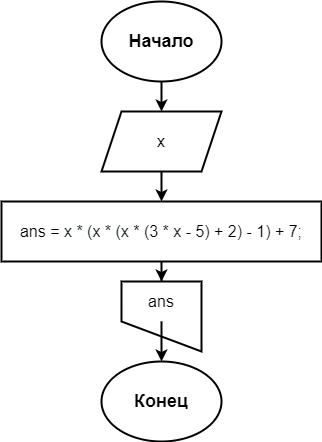

The diagram above was exported from draw.io. Its source (the exported page's mxGraphModel, read from the mxfile embedded in the PNG):
<mxGraphModel dx="1422" dy="794" grid="1" gridSize="10" guides="1" tooltips="1" connect="1" arrows="1" fold="1" page="1" pageScale="1" pageWidth="827" pageHeight="1169" math="0" shadow="0">
  <root>
    <mxCell id="0" />
    <mxCell id="1" parent="0" />
    <mxCell id="yqJsluZN-k9pVuU_j6mG-3" value="" style="edgeStyle=orthogonalEdgeStyle;rounded=0;orthogonalLoop=1;jettySize=auto;html=1;strokeWidth=2;" edge="1" parent="1" source="yqJsluZN-k9pVuU_j6mG-1" target="yqJsluZN-k9pVuU_j6mG-2">
      <mxGeometry relative="1" as="geometry" />
    </mxCell>
    <mxCell id="yqJsluZN-k9pVuU_j6mG-1" value="&lt;font style=&quot;font-size: 18px&quot;&gt;&lt;b&gt;Начало&lt;/b&gt;&lt;/font&gt;" style="ellipse;whiteSpace=wrap;html=1;strokeWidth=2;" vertex="1" parent="1">
      <mxGeometry x="360" y="40" width="120" height="80" as="geometry" />
    </mxCell>
    <mxCell id="yqJsluZN-k9pVuU_j6mG-5" value="" style="edgeStyle=orthogonalEdgeStyle;rounded=0;orthogonalLoop=1;jettySize=auto;html=1;fontSize=16;strokeWidth=2;" edge="1" parent="1" source="yqJsluZN-k9pVuU_j6mG-2" target="yqJsluZN-k9pVuU_j6mG-4">
      <mxGeometry relative="1" as="geometry" />
    </mxCell>
    <mxCell id="yqJsluZN-k9pVuU_j6mG-2" value="&lt;font style=&quot;font-size: 16px&quot;&gt;x&lt;/font&gt;" style="shape=parallelogram;perimeter=parallelogramPerimeter;whiteSpace=wrap;html=1;fixedSize=1;strokeWidth=2;" vertex="1" parent="1">
      <mxGeometry x="360" y="150" width="120" height="60" as="geometry" />
    </mxCell>
    <mxCell id="yqJsluZN-k9pVuU_j6mG-8" style="edgeStyle=orthogonalEdgeStyle;rounded=0;orthogonalLoop=1;jettySize=auto;html=1;entryX=0.5;entryY=0;entryDx=0;entryDy=0;fontSize=16;strokeWidth=2;" edge="1" parent="1" source="yqJsluZN-k9pVuU_j6mG-4" target="yqJsluZN-k9pVuU_j6mG-6">
      <mxGeometry relative="1" as="geometry" />
    </mxCell>
    <mxCell id="yqJsluZN-k9pVuU_j6mG-4" value="&lt;font style=&quot;font-size: 16px&quot;&gt;&lt;span class=&quot;pl-en&quot; style=&quot;box-sizing: border-box ; font-family: , , &amp;#34;sf mono&amp;#34; , &amp;#34;menlo&amp;#34; , &amp;#34;consolas&amp;#34; , &amp;#34;liberation mono&amp;#34; , monospace ; background-color: rgb(255 , 255 , 255)&quot;&gt;ans&lt;/span&gt;&lt;span style=&quot;color: rgb(36 , 41 , 47) ; font-family: , , &amp;#34;sf mono&amp;#34; , &amp;#34;menlo&amp;#34; , &amp;#34;consolas&amp;#34; , &amp;#34;liberation mono&amp;#34; , monospace ; background-color: rgb(255 , 255 , 255)&quot;&gt; &lt;/span&gt;&lt;span class=&quot;pl-k&quot; style=&quot;box-sizing: border-box ; font-family: , , &amp;#34;sf mono&amp;#34; , &amp;#34;menlo&amp;#34; , &amp;#34;consolas&amp;#34; , &amp;#34;liberation mono&amp;#34; , monospace ; background-color: rgb(255 , 255 , 255)&quot;&gt;=&lt;/span&gt;&lt;span style=&quot;color: rgb(36 , 41 , 47) ; font-family: , , &amp;#34;sf mono&amp;#34; , &amp;#34;menlo&amp;#34; , &amp;#34;consolas&amp;#34; , &amp;#34;liberation mono&amp;#34; , monospace ; background-color: rgb(255 , 255 , 255)&quot;&gt; &lt;/span&gt;&lt;span class=&quot;pl-smi&quot; style=&quot;box-sizing: border-box ; color: rgb(36 , 41 , 47) ; font-family: , , &amp;#34;sf mono&amp;#34; , &amp;#34;menlo&amp;#34; , &amp;#34;consolas&amp;#34; , &amp;#34;liberation mono&amp;#34; , monospace ; background-color: rgb(255 , 255 , 255)&quot;&gt;x&lt;/span&gt;&lt;span style=&quot;color: rgb(36 , 41 , 47) ; font-family: , , &amp;#34;sf mono&amp;#34; , &amp;#34;menlo&amp;#34; , &amp;#34;consolas&amp;#34; , &amp;#34;liberation mono&amp;#34; , monospace ; background-color: rgb(255 , 255 , 255)&quot;&gt; &lt;/span&gt;&lt;span class=&quot;pl-k&quot; style=&quot;box-sizing: border-box ; font-family: , , &amp;#34;sf mono&amp;#34; , &amp;#34;menlo&amp;#34; , &amp;#34;consolas&amp;#34; , &amp;#34;liberation mono&amp;#34; , monospace ; background-color: rgb(255 , 255 , 255)&quot;&gt;*&lt;/span&gt;&lt;span style=&quot;color: rgb(36 , 41 , 47) ; font-family: , , &amp;#34;sf mono&amp;#34; , &amp;#34;menlo&amp;#34; , &amp;#34;consolas&amp;#34; , &amp;#34;liberation mono&amp;#34; , monospace ; background-color: rgb(255 , 255 , 255)&quot;&gt; (&lt;/span&gt;&lt;span class=&quot;pl-smi&quot; style=&quot;box-sizing: border-box ; color: rgb(36 , 41 , 47) ; font-family: , , &amp;#34;sf mono&amp;#34; , &amp;#34;menlo&amp;#34; , &amp;#34;consolas&amp;#34; , &amp;#34;liberation mono&amp;#34; , monospace ; background-color: rgb(255 , 255 , 255)&quot;&gt;x&lt;/span&gt;&lt;span style=&quot;color: rgb(36 , 41 , 47) ; font-family: , , &amp;#34;sf mono&amp;#34; , &amp;#34;menlo&amp;#34; , &amp;#34;consolas&amp;#34; , &amp;#34;liberation mono&amp;#34; , monospace ; background-color: rgb(255 , 255 , 255)&quot;&gt; &lt;/span&gt;&lt;span class=&quot;pl-k&quot; style=&quot;box-sizing: border-box ; font-family: , , &amp;#34;sf mono&amp;#34; , &amp;#34;menlo&amp;#34; , &amp;#34;consolas&amp;#34; , &amp;#34;liberation mono&amp;#34; , monospace ; background-color: rgb(255 , 255 , 255)&quot;&gt;*&lt;/span&gt;&lt;span style=&quot;color: rgb(36 , 41 , 47) ; font-family: , , &amp;#34;sf mono&amp;#34; , &amp;#34;menlo&amp;#34; , &amp;#34;consolas&amp;#34; , &amp;#34;liberation mono&amp;#34; , monospace ; background-color: rgb(255 , 255 , 255)&quot;&gt; (&lt;/span&gt;&lt;span class=&quot;pl-smi&quot; style=&quot;box-sizing: border-box ; color: rgb(36 , 41 , 47) ; font-family: , , &amp;#34;sf mono&amp;#34; , &amp;#34;menlo&amp;#34; , &amp;#34;consolas&amp;#34; , &amp;#34;liberation mono&amp;#34; , monospace ; background-color: rgb(255 , 255 , 255)&quot;&gt;x&lt;/span&gt;&lt;span style=&quot;color: rgb(36 , 41 , 47) ; font-family: , , &amp;#34;sf mono&amp;#34; , &amp;#34;menlo&amp;#34; , &amp;#34;consolas&amp;#34; , &amp;#34;liberation mono&amp;#34; , monospace ; background-color: rgb(255 , 255 , 255)&quot;&gt; &lt;/span&gt;&lt;span class=&quot;pl-k&quot; style=&quot;box-sizing: border-box ; font-family: , , &amp;#34;sf mono&amp;#34; , &amp;#34;menlo&amp;#34; , &amp;#34;consolas&amp;#34; , &amp;#34;liberation mono&amp;#34; , monospace ; background-color: rgb(255 , 255 , 255)&quot;&gt;*&lt;/span&gt;&lt;span style=&quot;color: rgb(36 , 41 , 47) ; font-family: , , &amp;#34;sf mono&amp;#34; , &amp;#34;menlo&amp;#34; , &amp;#34;consolas&amp;#34; , &amp;#34;liberation mono&amp;#34; , monospace ; background-color: rgb(255 , 255 , 255)&quot;&gt; (&lt;/span&gt;&lt;span class=&quot;pl-c1&quot; style=&quot;box-sizing: border-box ; font-family: , , &amp;#34;sf mono&amp;#34; , &amp;#34;menlo&amp;#34; , &amp;#34;consolas&amp;#34; , &amp;#34;liberation mono&amp;#34; , monospace ; background-color: rgb(255 , 255 , 255)&quot;&gt;3&lt;/span&gt;&lt;span style=&quot;color: rgb(36 , 41 , 47) ; font-family: , , &amp;#34;sf mono&amp;#34; , &amp;#34;menlo&amp;#34; , &amp;#34;consolas&amp;#34; , &amp;#34;liberation mono&amp;#34; , monospace ; background-color: rgb(255 , 255 , 255)&quot;&gt; &lt;/span&gt;&lt;span class=&quot;pl-k&quot; style=&quot;box-sizing: border-box ; font-family: , , &amp;#34;sf mono&amp;#34; , &amp;#34;menlo&amp;#34; , &amp;#34;consolas&amp;#34; , &amp;#34;liberation mono&amp;#34; , monospace ; background-color: rgb(255 , 255 , 255)&quot;&gt;*&lt;/span&gt;&lt;span style=&quot;color: rgb(36 , 41 , 47) ; font-family: , , &amp;#34;sf mono&amp;#34; , &amp;#34;menlo&amp;#34; , &amp;#34;consolas&amp;#34; , &amp;#34;liberation mono&amp;#34; , monospace ; background-color: rgb(255 , 255 , 255)&quot;&gt; &lt;/span&gt;&lt;span class=&quot;pl-smi&quot; style=&quot;box-sizing: border-box ; color: rgb(36 , 41 , 47) ; font-family: , , &amp;#34;sf mono&amp;#34; , &amp;#34;menlo&amp;#34; , &amp;#34;consolas&amp;#34; , &amp;#34;liberation mono&amp;#34; , monospace ; background-color: rgb(255 , 255 , 255)&quot;&gt;x&lt;/span&gt;&lt;span style=&quot;color: rgb(36 , 41 , 47) ; font-family: , , &amp;#34;sf mono&amp;#34; , &amp;#34;menlo&amp;#34; , &amp;#34;consolas&amp;#34; , &amp;#34;liberation mono&amp;#34; , monospace ; background-color: rgb(255 , 255 , 255)&quot;&gt; &lt;/span&gt;&lt;span class=&quot;pl-k&quot; style=&quot;box-sizing: border-box ; font-family: , , &amp;#34;sf mono&amp;#34; , &amp;#34;menlo&amp;#34; , &amp;#34;consolas&amp;#34; , &amp;#34;liberation mono&amp;#34; , monospace ; background-color: rgb(255 , 255 , 255)&quot;&gt;-&lt;/span&gt;&lt;span style=&quot;color: rgb(36 , 41 , 47) ; font-family: , , &amp;#34;sf mono&amp;#34; , &amp;#34;menlo&amp;#34; , &amp;#34;consolas&amp;#34; , &amp;#34;liberation mono&amp;#34; , monospace ; background-color: rgb(255 , 255 , 255)&quot;&gt; &lt;/span&gt;&lt;span class=&quot;pl-c1&quot; style=&quot;box-sizing: border-box ; font-family: , , &amp;#34;sf mono&amp;#34; , &amp;#34;menlo&amp;#34; , &amp;#34;consolas&amp;#34; , &amp;#34;liberation mono&amp;#34; , monospace ; background-color: rgb(255 , 255 , 255)&quot;&gt;5&lt;/span&gt;&lt;span style=&quot;color: rgb(36 , 41 , 47) ; font-family: , , &amp;#34;sf mono&amp;#34; , &amp;#34;menlo&amp;#34; , &amp;#34;consolas&amp;#34; , &amp;#34;liberation mono&amp;#34; , monospace ; background-color: rgb(255 , 255 , 255)&quot;&gt;) &lt;/span&gt;&lt;span class=&quot;pl-k&quot; style=&quot;box-sizing: border-box ; font-family: , , &amp;#34;sf mono&amp;#34; , &amp;#34;menlo&amp;#34; , &amp;#34;consolas&amp;#34; , &amp;#34;liberation mono&amp;#34; , monospace ; background-color: rgb(255 , 255 , 255)&quot;&gt;+&lt;/span&gt;&lt;span style=&quot;color: rgb(36 , 41 , 47) ; font-family: , , &amp;#34;sf mono&amp;#34; , &amp;#34;menlo&amp;#34; , &amp;#34;consolas&amp;#34; , &amp;#34;liberation mono&amp;#34; , monospace ; background-color: rgb(255 , 255 , 255)&quot;&gt; &lt;/span&gt;&lt;span class=&quot;pl-c1&quot; style=&quot;box-sizing: border-box ; font-family: , , &amp;#34;sf mono&amp;#34; , &amp;#34;menlo&amp;#34; , &amp;#34;consolas&amp;#34; , &amp;#34;liberation mono&amp;#34; , monospace ; background-color: rgb(255 , 255 , 255)&quot;&gt;2&lt;/span&gt;&lt;span style=&quot;color: rgb(36 , 41 , 47) ; font-family: , , &amp;#34;sf mono&amp;#34; , &amp;#34;menlo&amp;#34; , &amp;#34;consolas&amp;#34; , &amp;#34;liberation mono&amp;#34; , monospace ; background-color: rgb(255 , 255 , 255)&quot;&gt;) &lt;/span&gt;&lt;span class=&quot;pl-k&quot; style=&quot;box-sizing: border-box ; font-family: , , &amp;#34;sf mono&amp;#34; , &amp;#34;menlo&amp;#34; , &amp;#34;consolas&amp;#34; , &amp;#34;liberation mono&amp;#34; , monospace ; background-color: rgb(255 , 255 , 255)&quot;&gt;-&lt;/span&gt;&lt;span style=&quot;color: rgb(36 , 41 , 47) ; font-family: , , &amp;#34;sf mono&amp;#34; , &amp;#34;menlo&amp;#34; , &amp;#34;consolas&amp;#34; , &amp;#34;liberation mono&amp;#34; , monospace ; background-color: rgb(255 , 255 , 255)&quot;&gt; &lt;/span&gt;&lt;span class=&quot;pl-c1&quot; style=&quot;box-sizing: border-box ; font-family: , , &amp;#34;sf mono&amp;#34; , &amp;#34;menlo&amp;#34; , &amp;#34;consolas&amp;#34; , &amp;#34;liberation mono&amp;#34; , monospace ; background-color: rgb(255 , 255 , 255)&quot;&gt;1&lt;/span&gt;&lt;span style=&quot;color: rgb(36 , 41 , 47) ; font-family: , , &amp;#34;sf mono&amp;#34; , &amp;#34;menlo&amp;#34; , &amp;#34;consolas&amp;#34; , &amp;#34;liberation mono&amp;#34; , monospace ; background-color: rgb(255 , 255 , 255)&quot;&gt;) &lt;/span&gt;&lt;span class=&quot;pl-k&quot; style=&quot;box-sizing: border-box ; font-family: , , &amp;#34;sf mono&amp;#34; , &amp;#34;menlo&amp;#34; , &amp;#34;consolas&amp;#34; , &amp;#34;liberation mono&amp;#34; , monospace ; background-color: rgb(255 , 255 , 255)&quot;&gt;+&lt;/span&gt;&lt;span style=&quot;color: rgb(36 , 41 , 47) ; font-family: , , &amp;#34;sf mono&amp;#34; , &amp;#34;menlo&amp;#34; , &amp;#34;consolas&amp;#34; , &amp;#34;liberation mono&amp;#34; , monospace ; background-color: rgb(255 , 255 , 255)&quot;&gt; &lt;/span&gt;&lt;span class=&quot;pl-c1&quot; style=&quot;box-sizing: border-box ; font-family: , , &amp;#34;sf mono&amp;#34; , &amp;#34;menlo&amp;#34; , &amp;#34;consolas&amp;#34; , &amp;#34;liberation mono&amp;#34; , monospace ; background-color: rgb(255 , 255 , 255)&quot;&gt;7&lt;/span&gt;&lt;span style=&quot;color: rgb(36 , 41 , 47) ; font-family: , , &amp;#34;sf mono&amp;#34; , &amp;#34;menlo&amp;#34; , &amp;#34;consolas&amp;#34; , &amp;#34;liberation mono&amp;#34; , monospace ; background-color: rgb(255 , 255 , 255)&quot;&gt;;&lt;/span&gt;&lt;/font&gt;" style="whiteSpace=wrap;html=1;strokeWidth=2;" vertex="1" parent="1">
      <mxGeometry x="260" y="240" width="320" height="60" as="geometry" />
    </mxCell>
    <mxCell id="yqJsluZN-k9pVuU_j6mG-7" value="" style="shape=manualInput;whiteSpace=wrap;html=1;fontSize=16;fillColor=none;flipV=1;strokeWidth=2;" vertex="1" parent="1">
      <mxGeometry x="380" y="320" width="80" height="70" as="geometry" />
    </mxCell>
    <mxCell id="yqJsluZN-k9pVuU_j6mG-10" style="edgeStyle=orthogonalEdgeStyle;rounded=0;orthogonalLoop=1;jettySize=auto;html=1;exitX=0.5;exitY=1;exitDx=0;exitDy=0;entryX=0.5;entryY=0;entryDx=0;entryDy=0;fontSize=16;strokeWidth=2;" edge="1" parent="1" source="yqJsluZN-k9pVuU_j6mG-6" target="yqJsluZN-k9pVuU_j6mG-9">
      <mxGeometry relative="1" as="geometry" />
    </mxCell>
    <mxCell id="yqJsluZN-k9pVuU_j6mG-6" value="ans" style="whiteSpace=wrap;html=1;fontSize=16;fillColor=none;strokeColor=none;strokeWidth=2;" vertex="1" parent="1">
      <mxGeometry x="380" y="320" width="80" height="40" as="geometry" />
    </mxCell>
    <mxCell id="yqJsluZN-k9pVuU_j6mG-9" value="&lt;span style=&quot;font-size: 18px&quot;&gt;&lt;b&gt;Конец&lt;br&gt;&lt;/b&gt;&lt;/span&gt;" style="ellipse;whiteSpace=wrap;html=1;strokeWidth=2;" vertex="1" parent="1">
      <mxGeometry x="360" y="400" width="120" height="80" as="geometry" />
    </mxCell>
  </root>
</mxGraphModel>